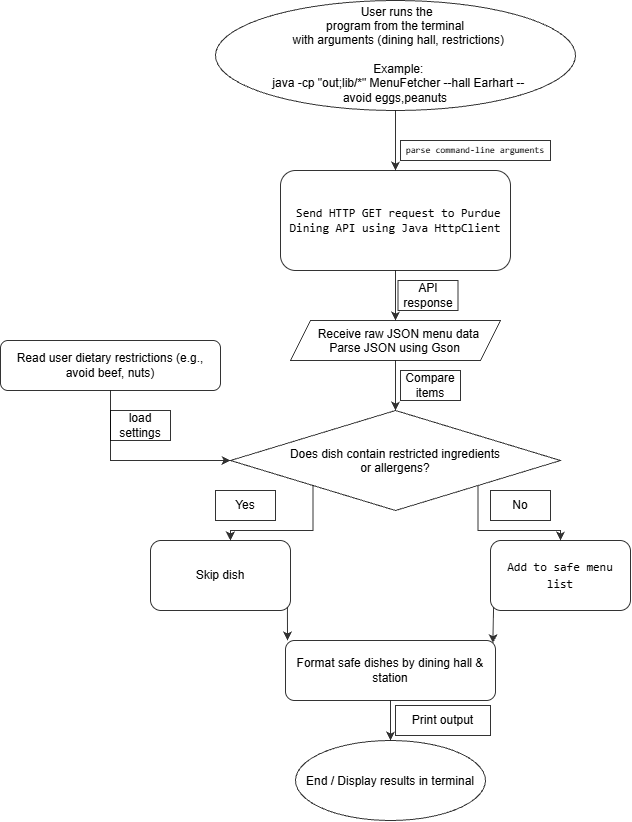

The diagram above was exported from draw.io. Its source (the exported page's mxGraphModel, read from the mxfile embedded in the PNG):
<mxGraphModel dx="1741" dy="2216" grid="1" gridSize="10" guides="1" tooltips="1" connect="1" arrows="1" fold="1" page="1" pageScale="1" pageWidth="850" pageHeight="1100" background="light-dark(#FFFFFF,#FFFFFF)" math="0" shadow="0">
  <root>
    <mxCell id="0" />
    <mxCell id="1" parent="0" />
    <mxCell id="dJ_xZYHuWhnfyccnx4-_-5" edge="1" parent="1" source="dJ_xZYHuWhnfyccnx4-_-1" style="edgeStyle=orthogonalEdgeStyle;rounded=0;orthogonalLoop=1;jettySize=auto;html=1;defaultLabelBackgroundColor=page;strokeColor=light-dark(#000000,#000000);fontColor=light-dark(default, #0d0d0d);opacity=80;opacityGroup=1;labelBorderColor=none;textShadow=0;" value="">
      <mxGeometry relative="1" as="geometry">
        <mxPoint x="435" y="-600" as="targetPoint" />
      </mxGeometry>
    </mxCell>
    <mxCell id="dJ_xZYHuWhnfyccnx4-_-1" parent="1" style="ellipse;whiteSpace=wrap;html=1;shapeInside=1;strokeColor=light-dark(#000000,#000000);fontColor=light-dark(default, #0d0d0d);opacity=80;opacityGroup=1;labelBorderColor=none;textShadow=0;" value="&lt;div&gt;&amp;nbsp;User runs the program from the terminal&lt;/div&gt;&lt;div&gt;&amp;nbsp; with arguments (dining hall, restrictions)&lt;/div&gt;&lt;div&gt;&lt;br&gt;&lt;/div&gt;&lt;div&gt;&amp;nbsp; Example:&lt;/div&gt;&lt;div&gt;&amp;nbsp; java -cp &quot;out;lib/*&quot; MenuFetcher --hall Earhart --avoid eggs,peanuts&lt;/div&gt;" vertex="1">
      <mxGeometry height="110" width="360" x="255" y="-770" as="geometry" />
    </mxCell>
    <mxCell id="dJ_xZYHuWhnfyccnx4-_-10" edge="1" parent="1" source="dJ_xZYHuWhnfyccnx4-_-2" style="edgeStyle=orthogonalEdgeStyle;rounded=0;orthogonalLoop=1;jettySize=auto;html=1;defaultLabelBackgroundColor=page;strokeColor=light-dark(#000000,#000000);fontColor=light-dark(default, #0d0d0d);opacity=80;opacityGroup=1;labelBorderColor=none;textShadow=0;" target="dJ_xZYHuWhnfyccnx4-_-8" value="">
      <mxGeometry relative="1" as="geometry" />
    </mxCell>
    <mxCell id="dJ_xZYHuWhnfyccnx4-_-2" parent="1" style="rounded=1;whiteSpace=wrap;html=1;roundedPerimeter=1;strokeColor=light-dark(#000000,#000000);fontColor=light-dark(default, #0d0d0d);opacity=80;opacityGroup=1;labelBorderColor=none;textShadow=0;" value="&lt;pre dir=&quot;ltr&quot;&gt;&lt;code&gt; Send HTTP GET request to Purdue&lt;br&gt;Dining API using Java HttpClient&lt;/code&gt;&lt;/pre&gt;" vertex="1">
      <mxGeometry height="100" width="230" x="320" y="-600" as="geometry" />
    </mxCell>
    <mxCell id="dJ_xZYHuWhnfyccnx4-_-6" parent="1" style="text;html=1;whiteSpace=wrap;strokeColor=light-dark(#000000,#000000);fillColor=none;align=center;verticalAlign=middle;rounded=0;fontSize=9;fontColor=light-dark(default, #0d0d0d);opacity=80;opacityGroup=1;labelBorderColor=none;textShadow=0;" value="&lt;pre dir=&quot;ltr&quot;&gt;&lt;code&gt;parse command-line arguments&lt;/code&gt;&lt;/pre&gt;" vertex="1">
      <mxGeometry height="20" width="150" x="440" y="-630" as="geometry" />
    </mxCell>
    <mxCell id="dJ_xZYHuWhnfyccnx4-_-12" edge="1" parent="1" source="dJ_xZYHuWhnfyccnx4-_-8" style="edgeStyle=orthogonalEdgeStyle;rounded=0;orthogonalLoop=1;jettySize=auto;html=1;defaultLabelBackgroundColor=page;strokeColor=light-dark(#000000,#000000);fontColor=light-dark(default, #0d0d0d);opacity=80;opacityGroup=1;labelBorderColor=none;textShadow=0;" target="dJ_xZYHuWhnfyccnx4-_-11" value="">
      <mxGeometry relative="1" as="geometry" />
    </mxCell>
    <mxCell id="dJ_xZYHuWhnfyccnx4-_-8" parent="1" style="shape=parallelogram;perimeter=parallelogramPerimeter;whiteSpace=wrap;html=1;shapeInside=1;fixedSize=1;strokeColor=light-dark(#000000,#000000);fontColor=light-dark(default, #0d0d0d);opacity=80;opacityGroup=1;labelBorderColor=none;textShadow=0;" value="&lt;div&gt;Receive raw JSON menu data&lt;/div&gt;&lt;div&gt;&amp;nbsp; Parse JSON using Gson&lt;/div&gt;" vertex="1">
      <mxGeometry height="40" width="210" x="330" y="-450" as="geometry" />
    </mxCell>
    <mxCell id="dJ_xZYHuWhnfyccnx4-_-19" edge="1" parent="1" source="dJ_xZYHuWhnfyccnx4-_-11" style="edgeStyle=orthogonalEdgeStyle;rounded=0;orthogonalLoop=1;jettySize=auto;html=1;exitX=0;exitY=1;exitDx=0;exitDy=0;entryX=0.571;entryY=0;entryDx=0;entryDy=0;defaultLabelBackgroundColor=page;strokeColor=light-dark(#000000,#000000);fontColor=light-dark(default, #0d0d0d);opacity=80;opacityGroup=1;labelBorderColor=none;textShadow=0;" target="dJ_xZYHuWhnfyccnx4-_-18">
      <mxGeometry relative="1" as="geometry" />
    </mxCell>
    <mxCell id="dJ_xZYHuWhnfyccnx4-_-21" edge="1" parent="1" source="dJ_xZYHuWhnfyccnx4-_-11" style="edgeStyle=orthogonalEdgeStyle;rounded=0;orthogonalLoop=1;jettySize=auto;html=1;exitX=1;exitY=1;exitDx=0;exitDy=0;entryX=0.5;entryY=0;entryDx=0;entryDy=0;defaultLabelBackgroundColor=page;strokeColor=light-dark(#000000,#000000);fontColor=light-dark(default, #0d0d0d);opacity=80;opacityGroup=1;labelBorderColor=none;textShadow=0;" target="dJ_xZYHuWhnfyccnx4-_-20">
      <mxGeometry relative="1" as="geometry" />
    </mxCell>
    <mxCell id="dJ_xZYHuWhnfyccnx4-_-11" parent="1" style="rhombus;whiteSpace=wrap;html=1;shapeInside=1;fontFamily=Helvetica;fontSize=12;strokeColor=light-dark(#000000,#000000);fontColor=light-dark(default, #0d0d0d);opacity=80;opacityGroup=1;labelBorderColor=none;textShadow=0;" value="Does dish contain restricted ingredients or allergens?" vertex="1">
      <mxGeometry height="100" width="330" x="270" y="-360" as="geometry" />
    </mxCell>
    <mxCell id="dJ_xZYHuWhnfyccnx4-_-14" edge="1" parent="1" source="dJ_xZYHuWhnfyccnx4-_-13" style="edgeStyle=orthogonalEdgeStyle;rounded=0;orthogonalLoop=1;jettySize=auto;html=1;exitX=0.5;exitY=1;exitDx=0;exitDy=0;entryX=0;entryY=0.5;entryDx=0;entryDy=0;defaultLabelBackgroundColor=page;strokeColor=light-dark(#000000,#000000);fontColor=light-dark(default, #0d0d0d);opacity=80;opacityGroup=1;labelBorderColor=none;textShadow=0;" target="dJ_xZYHuWhnfyccnx4-_-11">
      <mxGeometry relative="1" as="geometry" />
    </mxCell>
    <mxCell id="dJ_xZYHuWhnfyccnx4-_-13" parent="1" style="rounded=1;whiteSpace=wrap;html=1;roundedPerimeter=1;strokeColor=light-dark(#000000,#000000);fontColor=light-dark(default, #0d0d0d);opacity=80;opacityGroup=1;labelBorderColor=none;textShadow=0;" value="Read user dietary restrictions (e.g., avoid beef, nuts)" vertex="1">
      <mxGeometry height="50" width="220" x="40" y="-430" as="geometry" />
    </mxCell>
    <mxCell id="dJ_xZYHuWhnfyccnx4-_-15" parent="1" style="text;html=1;whiteSpace=wrap;strokeColor=light-dark(#000000,#000000);fillColor=none;align=center;verticalAlign=middle;rounded=0;fontColor=light-dark(default, #0d0d0d);opacity=80;opacityGroup=1;labelBorderColor=none;textShadow=0;" value="load settings" vertex="1">
      <mxGeometry height="30" width="60" x="150" y="-360" as="geometry" />
    </mxCell>
    <mxCell id="dJ_xZYHuWhnfyccnx4-_-16" parent="1" style="text;html=1;whiteSpace=wrap;strokeColor=light-dark(#000000,#000000);fillColor=none;align=center;verticalAlign=middle;rounded=0;fontColor=light-dark(default, #0d0d0d);opacity=80;opacityGroup=1;labelBorderColor=none;textShadow=0;" value="API response" vertex="1">
      <mxGeometry height="30" width="60" x="437.5" y="-490" as="geometry" />
    </mxCell>
    <mxCell id="dJ_xZYHuWhnfyccnx4-_-17" parent="1" style="text;html=1;whiteSpace=wrap;strokeColor=light-dark(#000000,#000000);fillColor=none;align=center;verticalAlign=middle;rounded=0;fontColor=light-dark(default, #0d0d0d);opacity=80;opacityGroup=1;labelBorderColor=none;textShadow=0;" value="Compare items" vertex="1">
      <mxGeometry height="30" width="60" x="440" y="-400" as="geometry" />
    </mxCell>
    <mxCell id="dJ_xZYHuWhnfyccnx4-_-26" edge="1" parent="1" source="dJ_xZYHuWhnfyccnx4-_-18" style="edgeStyle=orthogonalEdgeStyle;rounded=0;orthogonalLoop=1;jettySize=auto;html=1;exitX=1;exitY=1;exitDx=0;exitDy=0;defaultLabelBackgroundColor=page;strokeColor=light-dark(#000000,#000000);fontColor=light-dark(default, #0d0d0d);opacity=80;opacityGroup=1;labelBorderColor=none;textShadow=0;">
      <mxGeometry relative="1" as="geometry">
        <mxPoint x="327" y="-130" as="targetPoint" />
      </mxGeometry>
    </mxCell>
    <mxCell id="dJ_xZYHuWhnfyccnx4-_-18" parent="1" style="rounded=1;whiteSpace=wrap;html=1;roundedPerimeter=1;strokeColor=light-dark(#000000,#000000);fontColor=light-dark(default, #0d0d0d);opacity=80;opacityGroup=1;labelBorderColor=none;textShadow=0;" value="Skip dish" vertex="1">
      <mxGeometry height="70" width="140" x="190" y="-230" as="geometry" />
    </mxCell>
    <mxCell id="dJ_xZYHuWhnfyccnx4-_-25" edge="1" parent="1" source="dJ_xZYHuWhnfyccnx4-_-20" style="edgeStyle=orthogonalEdgeStyle;rounded=0;orthogonalLoop=1;jettySize=auto;html=1;exitX=0;exitY=1;exitDx=0;exitDy=0;entryX=1;entryY=0;entryDx=0;entryDy=0;defaultLabelBackgroundColor=page;strokeColor=light-dark(#000000,#000000);fontColor=light-dark(default, #0d0d0d);opacity=80;opacityGroup=1;labelBorderColor=none;textShadow=0;" target="dJ_xZYHuWhnfyccnx4-_-24">
      <mxGeometry relative="1" as="geometry" />
    </mxCell>
    <mxCell id="dJ_xZYHuWhnfyccnx4-_-20" parent="1" style="rounded=1;whiteSpace=wrap;html=1;roundedPerimeter=1;strokeColor=light-dark(#000000,#000000);fontColor=light-dark(default, #0d0d0d);opacity=80;opacityGroup=1;labelBorderColor=none;textShadow=0;" value="&lt;span class=&quot;&quot;&gt;&lt;code&gt;Add to safe menu list&lt;/code&gt;&lt;/span&gt;&lt;span class=&quot;&quot;&gt;&lt;sup class=&quot;superscript&quot;&gt;&lt;/sup&gt;&lt;/span&gt;" vertex="1">
      <mxGeometry height="70" width="140" x="530" y="-230" as="geometry" />
    </mxCell>
    <mxCell id="dJ_xZYHuWhnfyccnx4-_-22" parent="1" style="text;html=1;whiteSpace=wrap;strokeColor=light-dark(#000000,#000000);fillColor=none;align=center;verticalAlign=middle;rounded=0;fontColor=light-dark(default, #0d0d0d);opacity=80;opacityGroup=1;labelBorderColor=none;textShadow=0;" value="Yes" vertex="1">
      <mxGeometry height="30" width="60" x="255" y="-280" as="geometry" />
    </mxCell>
    <mxCell id="dJ_xZYHuWhnfyccnx4-_-23" parent="1" style="text;html=1;whiteSpace=wrap;strokeColor=light-dark(#000000,#000000);fillColor=none;align=center;verticalAlign=middle;rounded=0;fontColor=light-dark(default, #0d0d0d);opacity=80;opacityGroup=1;labelBorderColor=none;textShadow=0;" value="No" vertex="1">
      <mxGeometry height="30" width="60" x="530" y="-280" as="geometry" />
    </mxCell>
    <mxCell id="dJ_xZYHuWhnfyccnx4-_-28" edge="1" parent="1" source="dJ_xZYHuWhnfyccnx4-_-24" style="edgeStyle=orthogonalEdgeStyle;rounded=0;orthogonalLoop=1;jettySize=auto;html=1;exitX=0.5;exitY=1;exitDx=0;exitDy=0;entryX=0.5;entryY=0;entryDx=0;entryDy=0;defaultLabelBackgroundColor=page;strokeColor=light-dark(#000000,#000000);fontColor=light-dark(default, #0d0d0d);opacity=80;opacityGroup=1;labelBorderColor=none;textShadow=0;" target="dJ_xZYHuWhnfyccnx4-_-27">
      <mxGeometry relative="1" as="geometry" />
    </mxCell>
    <mxCell id="dJ_xZYHuWhnfyccnx4-_-24" parent="1" style="rounded=1;whiteSpace=wrap;html=1;roundedPerimeter=1;strokeColor=light-dark(#000000,#000000);fontColor=light-dark(default, #0d0d0d);opacity=80;opacityGroup=1;labelBorderColor=none;textShadow=0;" value="Format safe dishes by dining hall &amp;amp; station" vertex="1">
      <mxGeometry height="60" width="210" x="325" y="-130" as="geometry" />
    </mxCell>
    <mxCell id="dJ_xZYHuWhnfyccnx4-_-27" parent="1" style="ellipse;whiteSpace=wrap;html=1;shapeInside=1;strokeColor=light-dark(#000000,#000000);fontColor=light-dark(default, #0d0d0d);opacity=80;opacityGroup=1;labelBorderColor=none;textShadow=0;" value="End / Display results in terminal" vertex="1">
      <mxGeometry height="80" width="190" x="335" y="-30" as="geometry" />
    </mxCell>
    <mxCell id="dJ_xZYHuWhnfyccnx4-_-29" parent="1" style="text;html=1;whiteSpace=wrap;strokeColor=light-dark(#000000,#000000);fillColor=none;align=center;verticalAlign=middle;rounded=0;fontColor=light-dark(default, #0d0d0d);opacity=80;opacityGroup=1;labelBorderColor=none;textShadow=0;" value="Print output" vertex="1">
      <mxGeometry height="30" width="95" x="435" y="-65" as="geometry" />
    </mxCell>
  </root>
</mxGraphModel>